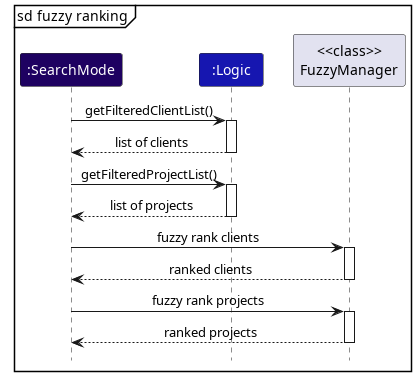

The diagram above was rendered by PlantUML. Its source (embedded in the PNG):
@startuml FuzzyManagerSequenceDiagramB
!include style.puml
skinparam participantFontColor automatic

mainframe sd fuzzy ranking

participant ":SearchMode" as SearchMode MODE_COLOR_T3
participant ":Logic" as Logic LOGIC_COLOR_T3
participant "<<class>>\nFuzzyManager" as FuzzyManager

SearchMode -> Logic : getFilteredClientList()
activate Logic
Logic --> SearchMode : list of clients
deactivate Logic

SearchMode -> Logic : getFilteredProjectList()
activate Logic
Logic --> SearchMode : list of projects
deactivate Logic

SearchMode -> FuzzyManager : fuzzy rank clients
activate FuzzyManager
FuzzyManager --> SearchMode : ranked clients
deactivate FuzzyManager

SearchMode -> FuzzyManager : fuzzy rank projects
activate FuzzyManager
FuzzyManager --> SearchMode : ranked projects
deactivate FuzzyManager

@enduml